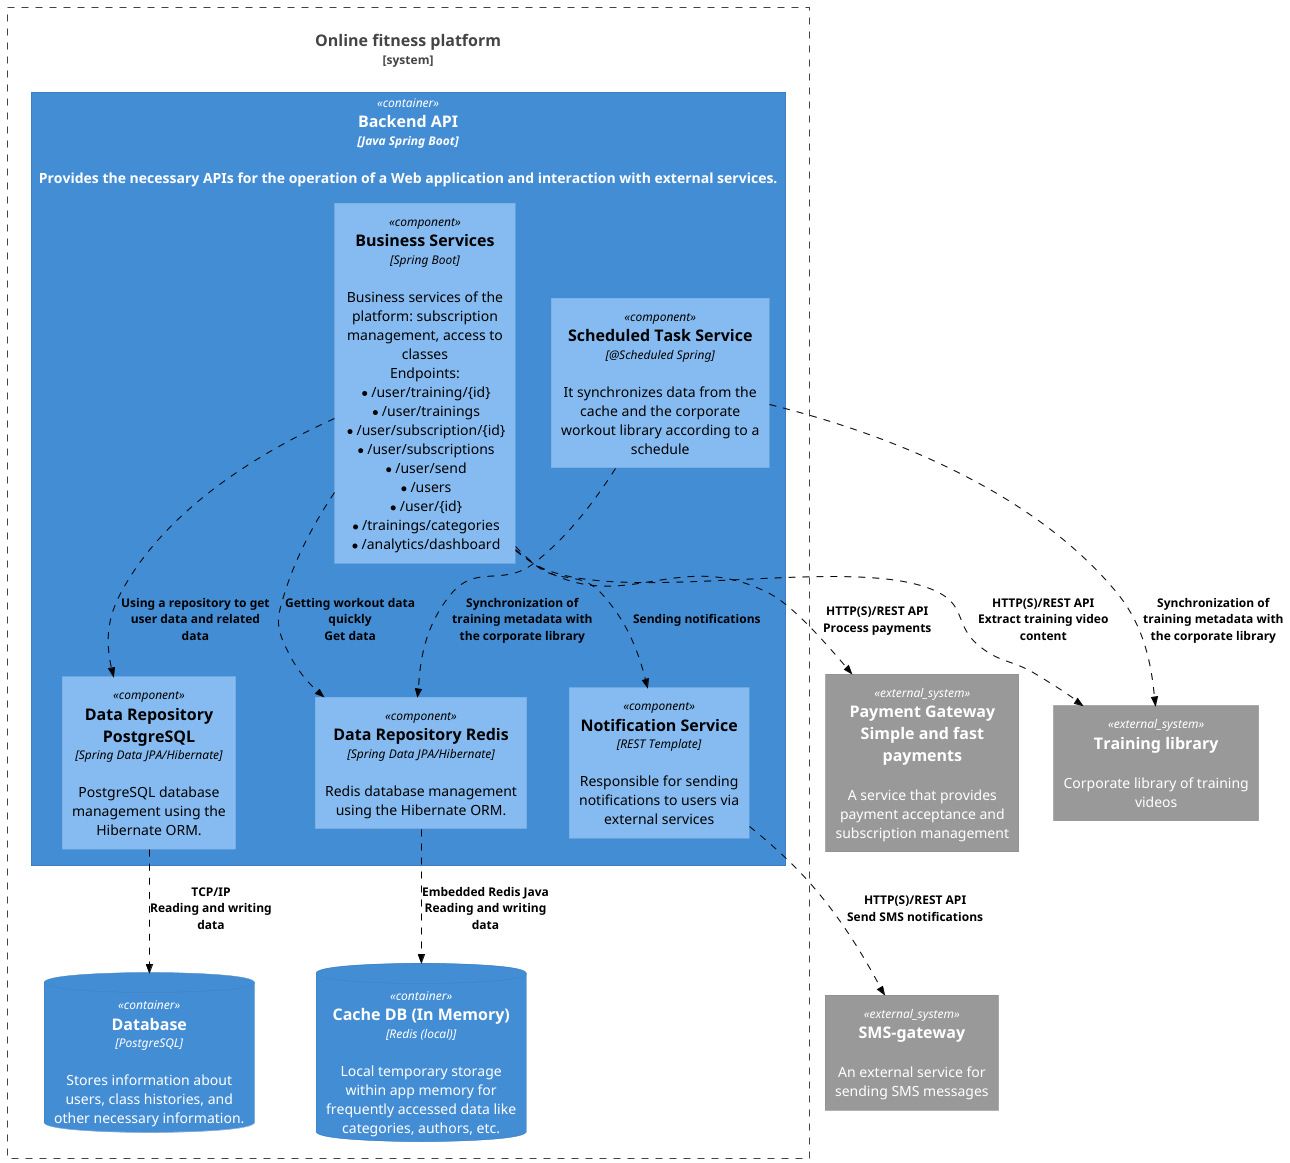

The diagram above was rendered by PlantUML. Its source (embedded in the PNG):
@startuml
!include https://raw.githubusercontent.com/plantuml-stdlib/C4-PlantUML/master/C4_Component.puml
AddRelTag("sync", $textColor="black", $lineColor="black", $lineStyle = DashedLine())

System_Boundary(webapp, "Online fitness platform") {
    Container(api, "Backend API", "Java Spring Boot", "Provides the necessary APIs for the operation of a Web application and interaction with external services.") {
        Component(services_component, "Business Services", "Spring Boot", "Business services of the platform: subscription management, access to classes\nEndpoints:\n* /user/training/{id}\n* /user/trainings\n* /user/subscription/{id}\n* /user/subscriptions\n* /user/send\n* /users\n* /user/{id}\n* /trainings/categories\n* /analytics/dashboard")

        Component(pg_repository_component, "Data Repository PostgreSQL", "Spring Data JPA/Hibernate", "PostgreSQL database management using the Hibernate ORM.")

        Component(redis_repository_component, "Data Repository Redis", "Spring Data JPA/Hibernate", "Redis database management using the Hibernate ORM.")

        Component(notification_component, "Notification Service", "REST Template", "Responsible for sending notifications to users via external services")

        Component(scheduled_task_component, "Scheduled Task Service", "@Scheduled Spring", "It synchronizes data from the cache and the corporate workout library according to a schedule")
    }

    ContainerDb(db, "Database", "PostgreSQL", "Stores information about users, class histories, and other necessary information.")
    ContainerDb(cache_db, "Cache DB (In Memory)", "Redis (local)", "Local temporary storage within app memory for frequently accessed data like categories, authors, etc.")
}

System_Ext(payment_gateway, "Payment Gateway Simple and fast payments", "A service that provides payment acceptance and subscription management")
System_Ext(training_library, "Training library", "Corporate library of training videos")
System_Ext(sms_sender, "SMS-gateway", "An external service for sending SMS messages")

Rel(services_component, pg_repository_component, "Using a repository to get user data and related data", $tags="sync")
Rel(services_component, notification_component, "Sending notifications", $tags="sync")
Rel(services_component, payment_gateway, "HTTP(S)/REST API\nProcess payments", $tags="sync")
Rel(services_component, training_library, "HTTP(S)/REST API\nExtract training video content", $tags="sync")
Rel(services_component, redis_repository_component, "Getting workout data quickly\nGet data", $tags="sync")
Rel(pg_repository_component, db, "TCP/IP\nReading and writing data", $tags="sync")
Rel(redis_repository_component, cache_db, "Embedded Redis Java\nReading and writing data", $tags="sync")
Rel(scheduled_task_component, redis_repository_component, "Synchronization of training metadata with the corporate library", $tags="sync")
Rel(scheduled_task_component, training_library, "Synchronization of training metadata with the corporate library", $tags="sync")
Rel(notification_component, sms_sender, "HTTP(S)/REST API\nSend SMS notifications", $tags="sync")

@enduml